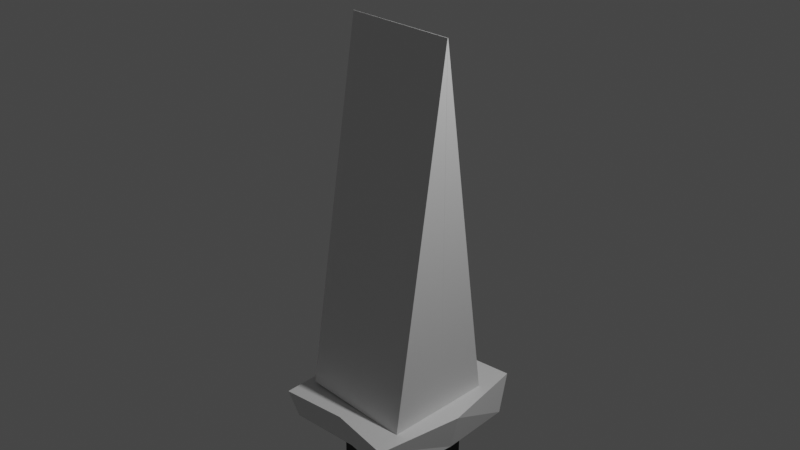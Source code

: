 # Source: sword.blend  (saved by Blender 2.93.21; exported with 4.5.12 LTS)
import bpy
from mathutils import Matrix  # noqa: F401  (used for matrix-valued properties, if any)

bpy.ops.wm.read_factory_settings(use_empty=True)
scene = bpy.context.scene
scene.name = 'Scene'

# ---- collections
col_collection = bpy.data.collections.new('Collection'); scene.collection.children.link(col_collection)

# ---- images (referenced by path relative to the original .blend; pixels are not part of the script)
import os
ASSET_DIR = os.environ.get("B2B_ASSET_DIR", "")  # directory of the original .blend (textures are referenced by path, not embedded)
HERE = os.path.dirname(os.path.abspath(__file__))  # packed textures are extracted next to this script under _unpacked/

def load_image(name, relpath, width, height, colorspace="sRGB"):
    """Load a texture the original file referenced (path relative to the .blend, or extracted next to this script)."""
    p = next((c for c in (os.path.join(HERE, relpath), os.path.join(ASSET_DIR, relpath)) if relpath and os.path.exists(c)), "")
    if p:
        img = bpy.data.images.load(p, check_existing=True)
        img.name = name
    else:  # same state as the original file: an image datablock whose file is absent (Cycles renders it pink)
        img = bpy.data.images.new(name, width, height)
        img.source = "FILE"
        img.filepath = "//" + (relpath or name)
    img.colorspace_settings.name = colorspace
    return img
img_top = load_image('top', '_unpacked/top.6c35adf3.png', 1024, 1024, 'sRGB')

# ---- materials (node trees are filled in below, after node groups)
mat_material_001 = bpy.data.materials.new('Material.001')
mat_material_001.use_transparent_shadow = False
mat_material = bpy.data.materials.new('Material')
mat_material.use_transparent_shadow = False
mat_material_002 = bpy.data.materials.new('Material.002')
mat_material_002.use_transparent_shadow = False

# ---- material node trees
mat_material_001.use_nodes = True; mat_material_001.node_tree.nodes.clear()
_N = mat_material_001.node_tree.nodes; _L = mat_material_001.node_tree.links
n0 = _N.new('ShaderNodeBsdfPrincipled'); n0.name = 'Principled BSDF'; n0.location = (10, 300)
n0.distribution = 'GGX'
n0.subsurface_method = 'BURLEY'
n0.inputs[3].default_value = 1.45
n0.inputs[27].default_value = (0.0, 0.0, 0.0, 1.0)
n0.inputs[28].default_value = 1.0
n1 = _N.new('ShaderNodeOutputMaterial'); n1.name = 'Material Output'; n1.location = (300, 300)
_L.new(n0.outputs[0], n1.inputs[0])
n1.is_active_output = True
mat_material.use_nodes = True; mat_material.node_tree.nodes.clear()
_N = mat_material.node_tree.nodes; _L = mat_material.node_tree.links
n0 = _N.new('ShaderNodeBsdfPrincipled'); n0.name = 'Principled BSDF'; n0.location = (10, 300)
n0.distribution = 'GGX'
n0.subsurface_method = 'BURLEY'
n0.inputs[3].default_value = 1.45
n0.inputs[27].default_value = (0.0, 0.0, 0.0, 1.0)
n0.inputs[28].default_value = 1.0
n1 = _N.new('ShaderNodeOutputMaterial'); n1.name = 'Material Output'; n1.location = (300, 300)
_L.new(n0.outputs[0], n1.inputs[0])
n1.is_active_output = True
mat_material_002.use_nodes = True; mat_material_002.node_tree.nodes.clear()
_N = mat_material_002.node_tree.nodes; _L = mat_material_002.node_tree.links
n0 = _N.new('ShaderNodeBsdfPrincipled'); n0.name = 'Principled BSDF'; n0.location = (10, 300)
n0.distribution = 'GGX'
n0.subsurface_method = 'BURLEY'
n0.inputs[3].default_value = 1.45
n0.inputs[27].default_value = (0.0, 0.0, 0.0, 1.0)
n0.inputs[28].default_value = 1.0
n1 = _N.new('ShaderNodeOutputMaterial'); n1.name = 'Material Output'; n1.location = (300, 300)
n2 = _N.new('ShaderNodeTexImage'); n2.name = 'Image Texture'; n2.location = (-314, 297)
n2.image = img_top
_L.new(n0.outputs[0], n1.inputs[0])
_L.new(n2.outputs[0], n0.inputs[0])
n1.is_active_output = True

# ---- world
world_world = bpy.data.worlds.new('World'); scene.world = world_world
world_world.use_nodes = True; world_world.node_tree.nodes.clear()
_N = world_world.node_tree.nodes; _L = world_world.node_tree.links
n0 = _N.new('ShaderNodeOutputWorld'); n0.name = 'World Output'; n0.location = (300, 300)
n1 = _N.new('ShaderNodeBackground'); n1.name = 'Background'; n1.location = (10, 300)
n1.inputs[0].default_value = (0.05088, 0.05088, 0.05088, 1.0)
_L.new(n1.outputs[0], n0.inputs[0])
n0.is_active_output = True
world_world.color = (0.05088, 0.05088, 0.05088)
world_world.use_sun_shadow = False
world_world.sun_shadow_jitter_overblur = 0.0

# ---- cameras
cam_camera = bpy.data.cameras.new('Camera')
cam_camera.clip_end = 100.0
cam_camera.ortho_scale = 7.314

# ---- lights
light_light = bpy.data.lights.new('Light', 'POINT')
light_light.transmission_factor = 0.0
light_light.energy = 1000.0
light_light.shadow_soft_size = 0.1
light_light.shadow_maximum_resolution = 0.006
light_light.use_absolute_resolution = True

# ---- meshes
me_cube_002 = bpy.data.meshes.new('Cube.002')
me_cube_002.from_pydata([(-1.013, -0.8463, -0.9822), (-1.0, -0.006172, 1.0), (-1.0, 0.7684, -1.0), (-0.9609, -0.0004984, 1.0), (1.0, -0.8241, -1.0), (0.9971, -0.003836, 0.9999), (1.0, 0.7662, -1.0), (1.0, 0.003092, 1.0), (-1.0, 0.0, -1.0), (-1.006, 0.0, 1.0), (1.0, 0.0, -1.0), (1.0, 0.0, 1.0)], [], [(8, 9, 3, 2), (2, 3, 7, 6), (10, 11, 5, 4), (4, 5, 1, 0), (8, 10, 4, 0), (11, 9, 1, 5), (7, 3, 9, 11), (2, 6, 10, 8), (6, 7, 11, 10), (0, 1, 9, 8)])
_uv = me_cube_002.uv_layers.new(name='UVMap')
_uv.uv.foreach_set('vector', [0.375, 0.125, 0.625, 0.125, 0.625, 0.25, 0.375, 0.25, 0.375, 0.25, 0.625, 0.25, 0.625, 0.5, 0.3874, 0.5, 0.4479, 0.625, 0.5676, 0.625, 0.5103, 0.75, 0.5083, 0.75, 0.5083, 0.75, 0.5103, 0.75, 0.625, 1.0, 0.375, 1.0, 0.125, 0.625, 0.4479, 0.625, 0.5083, 0.75, 0.125, 0.75, 0.5676, 0.625, 0.875, 0.625, 0.875, 0.75, 0.5103, 0.75, 0.625, 0.5, 0.875, 0.5, 0.875, 0.625, 0.5676, 0.625, 0.125, 0.5, 0.3874, 0.5, 0.4479, 0.625, 0.125, 0.625, 0.3874, 0.5, 0.625, 0.5, 0.5676, 0.625, 0.4479, 0.625, 0.375, 0.0, 0.625, 0.0, 0.625, 0.125, 0.375, 0.125])
me_cube_002.materials.append(mat_material_001)
me_cube_002.use_remesh_fix_poles = True
me_cube_002.use_remesh_preserve_attributes = False
me_cube_002.update()
me_cube = bpy.data.meshes.new('Cube')
me_cube.from_pydata([(-1.0, -0.8615, -1.0), (-1.0, -1.0, 1.0), (-1.0, 0.857, -1.0), (-1.011, 1.021, 1.09), (1.0, -0.8641, -1.0), (1.0, -1.0, 1.0), (1.0, 0.8692, -1.0), (0.9477, 1.025, 1.193), (-1.0, 0.05952, -1.0), (-1.069, 0.01034, 1.045), (1.086, 0.002549, -1.0), (1.194, 0.01226, 1.096), (0.0, 0.9179, -1.0), (-0.03181, 0.9443, 1.141), (0.08356, -0.7886, -1.0), (0.0, -0.8946, 1.0), (-0.0159, 0.0113, 1.071), (0.0, 0.0001629, -1.0)], [], [(8, 9, 3, 2), (12, 13, 7, 6), (10, 11, 5, 4), (14, 15, 1, 0), (17, 10, 4, 14), (16, 9, 1, 15), (13, 3, 9, 16), (12, 6, 10, 17), (6, 7, 11, 10), (0, 1, 9, 8), (2, 12, 17, 8), (7, 13, 16, 11), (11, 16, 15, 5), (8, 17, 14, 0), (4, 5, 15, 14), (2, 3, 13, 12)])
_uv = me_cube.uv_layers.new(name='UVMap')
_uv.uv.foreach_set('vector', [0.375, 0.125, 0.625, 0.125, 0.625, 0.25, 0.375, 0.25, 0.375, 0.375, 0.625, 0.375, 0.625, 0.5, 0.375, 0.5, 0.375, 0.625, 0.625, 0.625, 0.625, 0.75, 0.375, 0.75, 0.375, 0.875, 0.625, 0.875, 0.625, 1.0, 0.375, 1.0, 0.25, 0.625, 0.375, 0.625, 0.375, 0.75, 0.25, 0.75, 0.75, 0.625, 0.875, 0.625, 0.875, 0.75, 0.75, 0.75, 0.75, 0.5, 0.875, 0.5, 0.875, 0.625, 0.75, 0.625, 0.25, 0.5, 0.375, 0.5, 0.375, 0.625, 0.25, 0.625, 0.375, 0.5, 0.625, 0.5, 0.625, 0.625, 0.375, 0.625, 0.375, 0.0, 0.625, 0.0, 0.625, 0.125, 0.375, 0.125, 0.125, 0.5, 0.25, 0.5, 0.25, 0.625, 0.125, 0.625, 0.625, 0.5, 0.75, 0.5, 0.75, 0.625, 0.625, 0.625, 0.625, 0.625, 0.75, 0.625, 0.75, 0.75, 0.625, 0.75, 0.125, 0.625, 0.25, 0.625, 0.25, 0.75, 0.125, 0.75, 0.375, 0.75, 0.625, 0.75, 0.625, 0.875, 0.375, 0.875, 0.375, 0.25, 0.625, 0.25, 0.625, 0.375, 0.375, 0.375])
me_cube.materials.append(mat_material)
me_cube.use_remesh_fix_poles = True
me_cube.use_remesh_preserve_attributes = False
me_cube.update()
me_cube_001 = bpy.data.meshes.new('Cube.001')
me_cube_001.from_pydata([(-1.0, -1.0, -1.0), (-1.0, -1.0, 1.0), (-1.0, 1.0, -1.0), (-1.0, 1.0, 1.0), (1.0, -1.0, -1.0), (1.0, 1.0, -1.0), (1.03, -1.047, 0.8236), (0.8229, -1.047, 1.03), (0.8067, 1.024, 1.015), (1.015, 1.024, 0.8071)], [], [(0, 1, 3, 2), (4, 6, 7, 1, 0), (2, 3, 8, 9, 5), (2, 5, 4, 0), (5, 9, 6, 4), (8, 7, 6, 9), (8, 3, 1, 7)])
_uv = me_cube_001.uv_layers.new(name='UVMap')
_uv.uv.foreach_set('vector', [0.375, 0.0, 0.625, 0.0, 0.625, 0.25, 0.375, 0.25, 0.375, 0.75, 0.5992, 0.75, 0.625, 0.7758, 0.625, 1.0, 0.375, 1.0, 0.375, 0.25, 0.625, 0.25, 0.625, 0.474, 0.599, 0.5, 0.375, 0.5, 0.125, 0.5, 0.375, 0.5, 0.375, 0.75, 0.125, 0.75, 0.375, 0.5, 0.599, 0.5, 0.5992, 0.75, 0.375, 0.75, 0.651, 0.5, 0.6508, 0.75, 0.5992, 0.75, 0.599, 0.5, 0.651, 0.5, 0.875, 0.5, 0.875, 0.75, 0.6508, 0.75])
me_cube_001.materials.append(mat_material_002)
me_cube_001.use_remesh_fix_poles = True
me_cube_001.use_remesh_preserve_attributes = False
me_cube_001.update()

# ---- objects
ob_light = bpy.data.objects.new('Light', light_light)
ob_camera = bpy.data.objects.new('Camera', cam_camera)
ob_cube = bpy.data.objects.new('Cube', me_cube_002)
ob_cube_001 = bpy.data.objects.new('Cube.001', me_cube)
ob_cube_002 = bpy.data.objects.new('Cube.002', me_cube_001)

# ---- transforms, parenting, visibility, modifiers, constraints
ob_light.location = (4.076, 1.005, 5.904)
ob_light.rotation_euler = (0.6503, 0.05522, 1.866)
ob_light.lock_rotations_4d = False
ob_light.empty_display_type = 'ARROWS'
ob_light.color = (0.0, 0.0, 0.0, 0.0)
ob_light.lineart.crease_threshold = 0.0
ob_camera.location = (7.359, -6.926, 4.958)
ob_camera.rotation_euler = (1.109, 0.0, 0.8149)
ob_camera.lock_rotations_4d = False
ob_camera.empty_display_type = 'ARROWS'
ob_camera.color = (0.0, 0.0, 0.0, 0.0)
ob_camera.display_type = 'WIRE'
ob_camera.lineart.crease_threshold = 0.0
ob_cube.location = (0.0, 0.0, 0.0)
ob_cube.scale = (0.6385, 0.7753, 2.027)
ob_cube_001.location = (0.0, 0.0, -2.217)
ob_cube_001.scale = (0.7381, 0.9562, 0.1924)
ob_cube_002.location = (0.0, 0.04629, -2.809)
ob_cube_002.scale = (0.4471, 0.4498, 0.7158)

# ---- collection membership
col_collection.objects.link(ob_light)
col_collection.objects.link(ob_camera)
col_collection.objects.link(ob_cube)
col_collection.objects.link(ob_cube_001)
col_collection.objects.link(ob_cube_002)

# ---- scene / render settings (as saved in the file)
scene.camera = ob_camera
scene.frame_start = 1; scene.frame_end = 250; scene.frame_set(163)
scene.render.engine = 'BLENDER_EEVEE_NEXT'
scene.cycles.use_denoising = False
scene.cycles.samples = 128
scene.cycles.sampling_pattern = 'TABULATED_SOBOL'
scene.cycles.use_adaptive_sampling = False
scene.cycles.use_light_tree = False
scene.view_settings.view_transform = 'Filmic'
bpy.context.view_layer.update()
